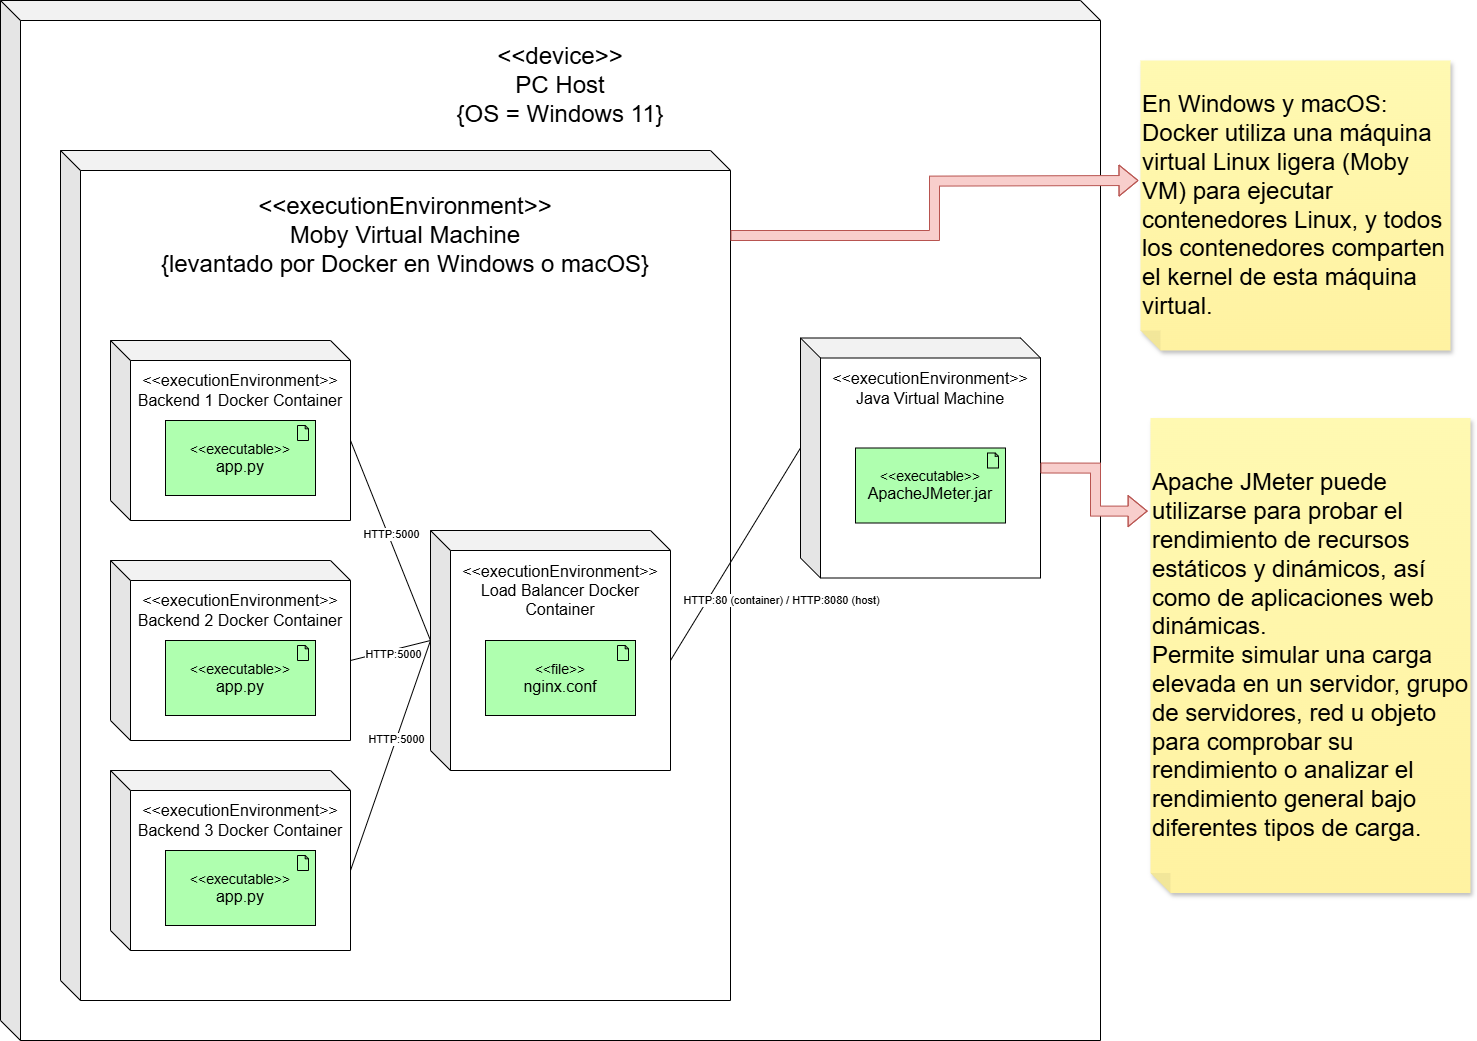

The diagram above was exported from draw.io. Its source (the exported page's mxGraphModel, read from the mxfile embedded in the PNG):
<mxGraphModel dx="2084" dy="1122" grid="1" gridSize="10" guides="1" tooltips="1" connect="1" arrows="1" fold="1" page="1" pageScale="1" pageWidth="3300" pageHeight="4681" math="0" shadow="0">
  <root>
    <mxCell id="0" />
    <mxCell id="1" parent="0" />
    <mxCell id="R6w9TIET8c-Iv5V4lv8r-2" value="" style="shape=cube;whiteSpace=wrap;html=1;boundedLbl=1;backgroundOutline=1;darkOpacity=0.05;darkOpacity2=0.1;" parent="1" vertex="1">
      <mxGeometry x="530" y="180" width="1100" height="1040" as="geometry" />
    </mxCell>
    <mxCell id="R6w9TIET8c-Iv5V4lv8r-3" value="&lt;div&gt;&lt;font style=&quot;font-size: 24px;&quot;&gt;&amp;lt;&amp;lt;device&amp;gt;&amp;gt;&lt;/font&gt;&lt;/div&gt;&lt;font style=&quot;font-size: 24px;&quot;&gt;PC Host&lt;/font&gt;&lt;div&gt;&lt;font style=&quot;font-size: 24px;&quot;&gt;{OS = Windows 11}&lt;/font&gt;&lt;/div&gt;" style="text;html=1;align=center;verticalAlign=middle;whiteSpace=wrap;rounded=0;" parent="1" vertex="1">
      <mxGeometry x="550" y="200" width="1080" height="130" as="geometry" />
    </mxCell>
    <mxCell id="R6w9TIET8c-Iv5V4lv8r-4" value="" style="shape=cube;whiteSpace=wrap;html=1;boundedLbl=1;backgroundOutline=1;darkOpacity=0.05;darkOpacity2=0.1;" parent="1" vertex="1">
      <mxGeometry x="590" y="330" width="670" height="850" as="geometry" />
    </mxCell>
    <mxCell id="mz48lJv4K9thqlEGX903-1" value="&lt;div&gt;&lt;font style=&quot;font-size: 24px;&quot;&gt;&amp;lt;&amp;lt;executionEnvironment&amp;gt;&amp;gt;&lt;/font&gt;&lt;/div&gt;&lt;span style=&quot;font-size: 24px;&quot;&gt;Moby Virtual Machine&lt;/span&gt;&lt;div&gt;&lt;div&gt;&lt;span style=&quot;font-size: 24px;&quot;&gt;{levantado por Docker en Windows o macOS}&lt;/span&gt;&lt;/div&gt;&lt;/div&gt;" style="text;html=1;align=center;verticalAlign=middle;whiteSpace=wrap;rounded=0;" parent="1" vertex="1">
      <mxGeometry x="610" y="350" width="650" height="130" as="geometry" />
    </mxCell>
    <mxCell id="mz48lJv4K9thqlEGX903-2" value="&lt;font style=&quot;font-size: 24px;&quot;&gt;En Windows y macOS: Docker utiliza una máquina virtual Linux ligera (Moby VM) para ejecutar contenedores Linux, y todos los contenedores comparten el kernel de esta máquina virtual.&lt;/font&gt;" style="shape=note;whiteSpace=wrap;html=1;backgroundOutline=1;fontColor=#000000;darkOpacity=0.05;fillColor=#FFF9B2;strokeColor=none;fillStyle=solid;direction=west;gradientDirection=north;gradientColor=#FFF2A1;shadow=1;size=20;pointerEvents=1;align=left;" parent="1" vertex="1">
      <mxGeometry x="1670" y="240" width="310" height="290" as="geometry" />
    </mxCell>
    <mxCell id="mz48lJv4K9thqlEGX903-4" value="" style="shape=cube;whiteSpace=wrap;html=1;boundedLbl=1;backgroundOutline=1;darkOpacity=0.05;darkOpacity2=0.1;" parent="1" vertex="1">
      <mxGeometry x="640" y="520" width="240" height="180" as="geometry" />
    </mxCell>
    <mxCell id="mz48lJv4K9thqlEGX903-6" value="&lt;font size=&quot;3&quot;&gt;&amp;lt;&amp;lt;executionEnvironment&amp;gt;&amp;gt;&lt;/font&gt;&lt;div&gt;&lt;font size=&quot;3&quot;&gt;Backend 1 Docker Container&lt;/font&gt;&lt;/div&gt;" style="text;html=1;align=center;verticalAlign=middle;whiteSpace=wrap;rounded=0;" parent="1" vertex="1">
      <mxGeometry x="660" y="540" width="220" height="60" as="geometry" />
    </mxCell>
    <mxCell id="mz48lJv4K9thqlEGX903-7" value="" style="shape=cube;whiteSpace=wrap;html=1;boundedLbl=1;backgroundOutline=1;darkOpacity=0.05;darkOpacity2=0.1;" parent="1" vertex="1">
      <mxGeometry x="640" y="740" width="240" height="180" as="geometry" />
    </mxCell>
    <mxCell id="mz48lJv4K9thqlEGX903-8" value="&lt;font size=&quot;3&quot;&gt;&amp;lt;&amp;lt;executionEnvironment&amp;gt;&amp;gt;&lt;/font&gt;&lt;div&gt;&lt;font size=&quot;3&quot;&gt;Backend 2 Docker Container&lt;/font&gt;&lt;/div&gt;" style="text;html=1;align=center;verticalAlign=middle;whiteSpace=wrap;rounded=0;" parent="1" vertex="1">
      <mxGeometry x="660" y="760" width="220" height="60" as="geometry" />
    </mxCell>
    <mxCell id="mz48lJv4K9thqlEGX903-9" value="" style="shape=cube;whiteSpace=wrap;html=1;boundedLbl=1;backgroundOutline=1;darkOpacity=0.05;darkOpacity2=0.1;" parent="1" vertex="1">
      <mxGeometry x="640" y="950" width="240" height="180" as="geometry" />
    </mxCell>
    <mxCell id="mz48lJv4K9thqlEGX903-10" value="&lt;font size=&quot;3&quot;&gt;&amp;lt;&amp;lt;executionEnvironment&amp;gt;&amp;gt;&lt;/font&gt;&lt;div&gt;&lt;font size=&quot;3&quot;&gt;Backend 3 Docker Container&lt;/font&gt;&lt;/div&gt;" style="text;html=1;align=center;verticalAlign=middle;whiteSpace=wrap;rounded=0;" parent="1" vertex="1">
      <mxGeometry x="660" y="970" width="220" height="60" as="geometry" />
    </mxCell>
    <mxCell id="mz48lJv4K9thqlEGX903-11" value="" style="shape=cube;whiteSpace=wrap;html=1;boundedLbl=1;backgroundOutline=1;darkOpacity=0.05;darkOpacity2=0.1;" parent="1" vertex="1">
      <mxGeometry x="960" y="710" width="240" height="240" as="geometry" />
    </mxCell>
    <mxCell id="mz48lJv4K9thqlEGX903-12" value="&lt;font size=&quot;3&quot;&gt;&amp;lt;&amp;lt;executionEnvironment&amp;gt;&amp;gt;&lt;/font&gt;&lt;div&gt;&lt;font size=&quot;3&quot;&gt;Load Balancer Docker Container&lt;/font&gt;&lt;/div&gt;" style="text;html=1;align=center;verticalAlign=middle;whiteSpace=wrap;rounded=0;" parent="1" vertex="1">
      <mxGeometry x="980" y="740" width="220" height="60" as="geometry" />
    </mxCell>
    <mxCell id="mz48lJv4K9thqlEGX903-13" value="&lt;div&gt;&lt;font style=&quot;font-size: 14px;&quot;&gt;&amp;lt;&amp;lt;executable&amp;gt;&amp;gt;&lt;/font&gt;&lt;/div&gt;&lt;font size=&quot;3&quot;&gt;app.py&lt;/font&gt;" style="html=1;outlineConnect=0;whiteSpace=wrap;fillColor=#AFFFAF;shape=mxgraph.archimate3.application;appType=artifact;archiType=square;" parent="1" vertex="1">
      <mxGeometry x="695" y="600" width="150" height="75" as="geometry" />
    </mxCell>
    <mxCell id="mz48lJv4K9thqlEGX903-14" value="&lt;div&gt;&lt;font style=&quot;font-size: 14px;&quot;&gt;&amp;lt;&amp;lt;executable&amp;gt;&amp;gt;&lt;/font&gt;&lt;/div&gt;&lt;font size=&quot;3&quot;&gt;app.py&lt;/font&gt;" style="html=1;outlineConnect=0;whiteSpace=wrap;fillColor=#AFFFAF;shape=mxgraph.archimate3.application;appType=artifact;archiType=square;" parent="1" vertex="1">
      <mxGeometry x="695" y="820" width="150" height="75" as="geometry" />
    </mxCell>
    <mxCell id="mz48lJv4K9thqlEGX903-15" value="&lt;div&gt;&lt;font style=&quot;font-size: 14px;&quot;&gt;&amp;lt;&amp;lt;executable&amp;gt;&amp;gt;&lt;/font&gt;&lt;/div&gt;&lt;font size=&quot;3&quot;&gt;app.py&lt;/font&gt;" style="html=1;outlineConnect=0;whiteSpace=wrap;fillColor=#AFFFAF;shape=mxgraph.archimate3.application;appType=artifact;archiType=square;" parent="1" vertex="1">
      <mxGeometry x="695" y="1030" width="150" height="75" as="geometry" />
    </mxCell>
    <mxCell id="mz48lJv4K9thqlEGX903-16" value="&lt;div&gt;&lt;font style=&quot;font-size: 14px;&quot;&gt;&amp;lt;&amp;lt;file&amp;gt;&amp;gt;&lt;/font&gt;&lt;/div&gt;&lt;font size=&quot;3&quot;&gt;nginx.conf&lt;/font&gt;" style="html=1;outlineConnect=0;whiteSpace=wrap;fillColor=#AFFFAF;shape=mxgraph.archimate3.application;appType=artifact;archiType=square;" parent="1" vertex="1">
      <mxGeometry x="1015" y="820" width="150" height="75" as="geometry" />
    </mxCell>
    <mxCell id="mz48lJv4K9thqlEGX903-18" value="" style="shape=cube;whiteSpace=wrap;html=1;boundedLbl=1;backgroundOutline=1;darkOpacity=0.05;darkOpacity2=0.1;" parent="1" vertex="1">
      <mxGeometry x="1330" y="517.5" width="240" height="240" as="geometry" />
    </mxCell>
    <mxCell id="mz48lJv4K9thqlEGX903-19" value="&lt;font size=&quot;3&quot;&gt;&amp;lt;&amp;lt;executionEnvironment&amp;gt;&amp;gt;&lt;/font&gt;&lt;div&gt;&lt;font size=&quot;3&quot;&gt;Java Virtual Machine&lt;/font&gt;&lt;/div&gt;" style="text;html=1;align=center;verticalAlign=middle;whiteSpace=wrap;rounded=0;" parent="1" vertex="1">
      <mxGeometry x="1350" y="537.5" width="220" height="60" as="geometry" />
    </mxCell>
    <mxCell id="mz48lJv4K9thqlEGX903-20" value="&lt;div&gt;&lt;font style=&quot;font-size: 14px;&quot;&gt;&amp;lt;&amp;lt;executable&amp;gt;&amp;gt;&lt;/font&gt;&lt;/div&gt;&lt;font size=&quot;3&quot;&gt;ApacheJMeter.jar&lt;/font&gt;" style="html=1;outlineConnect=0;whiteSpace=wrap;fillColor=#AFFFAF;shape=mxgraph.archimate3.application;appType=artifact;archiType=square;" parent="1" vertex="1">
      <mxGeometry x="1385" y="627.5" width="150" height="75" as="geometry" />
    </mxCell>
    <mxCell id="mz48lJv4K9thqlEGX903-22" value="" style="endArrow=none;html=1;rounded=0;entryX=0;entryY=0;entryDx=240;entryDy=100;entryPerimeter=0;exitX=0;exitY=0;exitDx=0;exitDy=110;exitPerimeter=0;" parent="1" source="mz48lJv4K9thqlEGX903-11" target="mz48lJv4K9thqlEGX903-4" edge="1">
      <mxGeometry width="50" height="50" relative="1" as="geometry">
        <mxPoint x="1210" y="820" as="sourcePoint" />
        <mxPoint x="1260" y="770" as="targetPoint" />
      </mxGeometry>
    </mxCell>
    <mxCell id="mz48lJv4K9thqlEGX903-28" value="HTTP:5000" style="edgeLabel;html=1;align=center;verticalAlign=middle;resizable=0;points=[];" parent="mz48lJv4K9thqlEGX903-22" connectable="0" vertex="1">
      <mxGeometry x="0.0647" y="-3" relative="1" as="geometry">
        <mxPoint as="offset" />
      </mxGeometry>
    </mxCell>
    <mxCell id="mz48lJv4K9thqlEGX903-23" value="" style="endArrow=none;html=1;rounded=0;entryX=0;entryY=0;entryDx=240;entryDy=100;entryPerimeter=0;exitX=0;exitY=0;exitDx=0;exitDy=110;exitPerimeter=0;" parent="1" source="mz48lJv4K9thqlEGX903-11" target="mz48lJv4K9thqlEGX903-7" edge="1">
      <mxGeometry width="50" height="50" relative="1" as="geometry">
        <mxPoint x="970" y="870" as="sourcePoint" />
        <mxPoint x="890" y="670" as="targetPoint" />
      </mxGeometry>
    </mxCell>
    <mxCell id="mz48lJv4K9thqlEGX903-29" value="HTTP:5000" style="edgeLabel;html=1;align=center;verticalAlign=middle;resizable=0;points=[];" parent="mz48lJv4K9thqlEGX903-23" connectable="0" vertex="1">
      <mxGeometry x="-0.033" y="3" relative="1" as="geometry">
        <mxPoint as="offset" />
      </mxGeometry>
    </mxCell>
    <mxCell id="mz48lJv4K9thqlEGX903-24" value="" style="endArrow=none;html=1;rounded=0;entryX=0;entryY=0;entryDx=240;entryDy=100;entryPerimeter=0;exitX=0;exitY=0;exitDx=0;exitDy=110;exitPerimeter=0;" parent="1" source="mz48lJv4K9thqlEGX903-11" target="mz48lJv4K9thqlEGX903-9" edge="1">
      <mxGeometry width="50" height="50" relative="1" as="geometry">
        <mxPoint x="1025" y="830" as="sourcePoint" />
        <mxPoint x="910" y="868" as="targetPoint" />
      </mxGeometry>
    </mxCell>
    <mxCell id="mz48lJv4K9thqlEGX903-30" value="HTTP:5000" style="edgeLabel;html=1;align=center;verticalAlign=middle;resizable=0;points=[];" parent="mz48lJv4K9thqlEGX903-24" connectable="0" vertex="1">
      <mxGeometry x="-0.1446" y="-2" relative="1" as="geometry">
        <mxPoint x="1" as="offset" />
      </mxGeometry>
    </mxCell>
    <mxCell id="mz48lJv4K9thqlEGX903-26" value="" style="endArrow=none;html=1;rounded=0;entryX=0;entryY=0;entryDx=0;entryDy=110;entryPerimeter=0;exitX=0;exitY=0;exitDx=240;exitDy=130;exitPerimeter=0;" parent="1" source="mz48lJv4K9thqlEGX903-11" target="mz48lJv4K9thqlEGX903-18" edge="1">
      <mxGeometry width="50" height="50" relative="1" as="geometry">
        <mxPoint x="1005" y="892" as="sourcePoint" />
        <mxPoint x="890" y="710" as="targetPoint" />
      </mxGeometry>
    </mxCell>
    <mxCell id="mz48lJv4K9thqlEGX903-27" value="HTTP:80 (container) / HTTP:8080 (host)" style="edgeLabel;html=1;align=center;verticalAlign=middle;resizable=0;points=[];" parent="mz48lJv4K9thqlEGX903-26" connectable="0" vertex="1">
      <mxGeometry x="-0.0414" y="-1" relative="1" as="geometry">
        <mxPoint x="47" y="41" as="offset" />
      </mxGeometry>
    </mxCell>
    <mxCell id="UrVtCaq2RaFBHljUPzxJ-1" value="&lt;div&gt;&lt;span style=&quot;font-size: 24px;&quot;&gt;Apache JMeter puede utilizarse para probar el rendimiento de recursos estáticos y dinámicos, así como de aplicaciones web dinámicas.&lt;/span&gt;&lt;/div&gt;&lt;div&gt;&lt;span style=&quot;font-size: 24px;&quot;&gt;Permite simular una carga elevada en un servidor, grupo de servidores, red u objeto para comprobar su rendimiento o analizar el rendimiento general bajo diferentes tipos de carga.&lt;/span&gt;&lt;/div&gt;" style="shape=note;whiteSpace=wrap;html=1;backgroundOutline=1;fontColor=#000000;darkOpacity=0.05;fillColor=#FFF9B2;strokeColor=none;fillStyle=solid;direction=west;gradientDirection=north;gradientColor=#FFF2A1;shadow=1;size=20;pointerEvents=1;align=left;" parent="1" vertex="1">
      <mxGeometry x="1680" y="597.5" width="320" height="475" as="geometry" />
    </mxCell>
    <mxCell id="UrVtCaq2RaFBHljUPzxJ-3" style="edgeStyle=orthogonalEdgeStyle;rounded=0;orthogonalLoop=1;jettySize=auto;html=1;exitX=1;exitY=0.5;exitDx=0;exitDy=0;shape=flexArrow;fillColor=#f8cecc;strokeColor=#b85450;" parent="1" source="mz48lJv4K9thqlEGX903-1" edge="1">
      <mxGeometry relative="1" as="geometry">
        <mxPoint x="1668" y="360" as="targetPoint" />
      </mxGeometry>
    </mxCell>
    <mxCell id="UrVtCaq2RaFBHljUPzxJ-4" style="edgeStyle=orthogonalEdgeStyle;rounded=0;orthogonalLoop=1;jettySize=auto;html=1;exitX=0;exitY=0;exitDx=239.99999999999997;exitDy=130;exitPerimeter=0;entryX=1.009;entryY=0.804;entryDx=0;entryDy=0;entryPerimeter=0;shape=flexArrow;fillColor=#f8cecc;strokeColor=#b85450;" parent="1" source="mz48lJv4K9thqlEGX903-18" target="UrVtCaq2RaFBHljUPzxJ-1" edge="1">
      <mxGeometry relative="1" as="geometry" />
    </mxCell>
  </root>
</mxGraphModel>